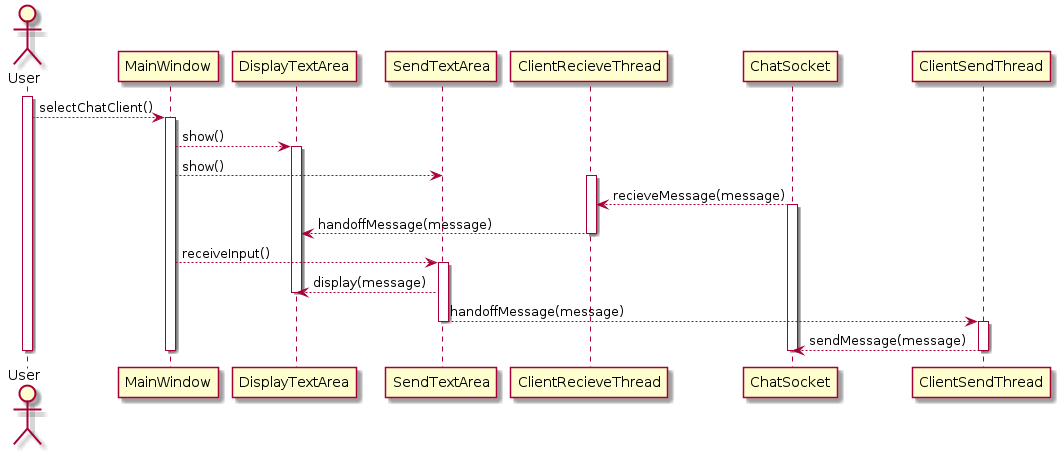

The diagram above was rendered by PlantUML. Its source (embedded in the PNG):
@startuml
hide circle

actor User
activate User
User --> MainWindow : selectChatClient()
activate MainWindow

MainWindow --> DisplayTextArea : show()
activate DisplayTextArea
MainWindow --> SendTextArea : show()

activate ClientRecieveThread
ClientRecieveThread <-- ChatSocket : recieveMessage(message)
activate ChatSocket

DisplayTextArea <-- ClientRecieveThread : handoffMessage(message)
deactivate ClientRecieveThread

MainWindow --> SendTextArea : receiveInput()
activate SendTextArea
SendTextArea --> DisplayTextArea : display(message)
deactivate DisplayTextArea
SendTextArea --> ClientSendThread : handoffMessage(message)
deactivate SendTextArea
activate ClientSendThread
ClientSendThread --> ChatSocket : sendMessage(message)
deactivate ClientSendThread

deactivate MainWindow
deactivate User
deactivate ChatSocket

@enduml